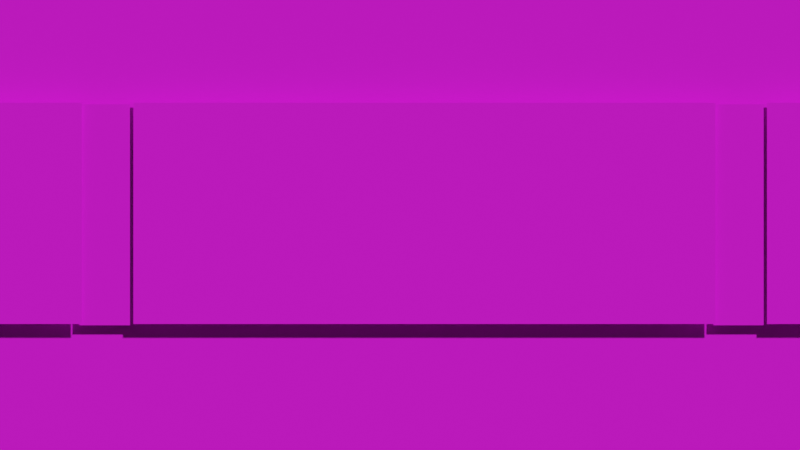 # Source: Train.blend  (saved by Blender 2.93.21; exported with 4.5.12 LTS)
import bpy
from mathutils import Matrix  # noqa: F401  (used for matrix-valued properties, if any)

bpy.ops.wm.read_factory_settings(use_empty=True)
scene = bpy.context.scene
scene.name = 'Scene'

# ---- collections
col_collection = bpy.data.collections.new('Collection'); scene.collection.children.link(col_collection)
col_reference = bpy.data.collections.new('reference'); scene.collection.children.link(col_reference)

# ---- images (referenced by path relative to the original .blend; pixels are not part of the script)
import os
ASSET_DIR = os.environ.get("B2B_ASSET_DIR", "")  # directory of the original .blend (textures are referenced by path, not embedded)
HERE = os.path.dirname(os.path.abspath(__file__))  # packed textures are extracted next to this script under _unpacked/

def load_image(name, relpath, width, height, colorspace="sRGB"):
    """Load a texture the original file referenced (path relative to the .blend, or extracted next to this script)."""
    p = next((c for c in (os.path.join(HERE, relpath), os.path.join(ASSET_DIR, relpath)) if relpath and os.path.exists(c)), "")
    if p:
        img = bpy.data.images.load(p, check_existing=True)
        img.name = name
    else:  # same state as the original file: an image datablock whose file is absent (Cycles renders it pink)
        img = bpy.data.images.new(name, width, height)
        img.source = "FILE"
        img.filepath = "//" + (relpath or name)
    img.colorspace_settings.name = colorspace
    return img
img_train_sheet_png = load_image('train-Sheet.png', 'train-Sheet.png', 1024, 1024, 'sRGB')

# ---- materials (node trees are filled in below, after node groups)
mat_trainsheet = bpy.data.materials.new('trainSheet')
mat_trainsheet.surface_render_method = 'BLENDED'
mat_trainsheet.blend_method = 'BLEND'
mat_trainsheet.alpha_threshold = 0.0
mat_trainsheet.use_transparent_shadow = False
mat_trainsheet.line_color = (0.0, 0.0, 0.0, 1.0)

# ---- material node trees
mat_trainsheet.use_nodes = True; mat_trainsheet.node_tree.nodes.clear()
_N = mat_trainsheet.node_tree.nodes; _L = mat_trainsheet.node_tree.links
n0 = _N.new('ShaderNodeOutputMaterial'); n0.name = 'Material Output'; n0.location = (496, 300)
n1 = _N.new('ShaderNodeTexImage'); n1.name = 'Image Texture'; n1.location = (-144, 267)
n1.image = img_train_sheet_png
n1.interpolation = 'Closest'
n2 = _N.new('ShaderNodeBsdfPrincipled'); n2.name = 'Principled BSDF'; n2.location = (176, 275)
n2.distribution = 'GGX'
n2.subsurface_method = 'BURLEY'
n2.inputs[3].default_value = 1.45
n2.inputs[27].default_value = (0.0, 0.0, 0.0, 1.0)
n2.inputs[28].default_value = 1.0
_L.new(n1.outputs[0], n2.inputs[0])
_L.new(n2.outputs[0], n0.inputs[0])
_L.new(n1.outputs[1], n2.inputs[4])
n0.is_active_output = True

# ---- world
world_world = bpy.data.worlds.new('World'); scene.world = world_world
world_world.use_nodes = True; world_world.node_tree.nodes.clear()
_N = world_world.node_tree.nodes; _L = world_world.node_tree.links
n0 = _N.new('ShaderNodeOutputWorld'); n0.name = 'World Output'; n0.location = (300, 300)
n1 = _N.new('ShaderNodeBackground'); n1.name = 'Background'; n1.location = (10, 300)
n1.inputs[0].default_value = (0.05088, 0.05088, 0.05088, 1.0)
_L.new(n1.outputs[0], n0.inputs[0])
n0.is_active_output = True
world_world.color = (0.05088, 0.05088, 0.05088)
world_world.use_sun_shadow = False
world_world.sun_shadow_jitter_overblur = 0.0

# ---- cameras
cam_camera = bpy.data.cameras.new('Camera')
cam_camera.type = 'ORTHO'
cam_camera.clip_end = 100.0
cam_camera.ortho_scale = 7.314

# ---- meshes
me_plane_002 = bpy.data.meshes.new('Plane.002')
me_plane_002.from_pydata([(-2.423, -0.9034, -4.224e-09), (2.898, -0.9034, -4.224e-09), (-2.423, 1.119, -5.192e-09), (2.898, 1.119, -5.192e-09)], [], [(0, 1, 3, 2)])
_uv = me_plane_002.uv_layers.new(name='UVMap')
_uv.uv.foreach_set('vector', [0.4335, 0.6179, 0.5504, 0.6179, 0.5504, 0.6349, 0.4335, 0.6349])
me_plane_002.materials.append(mat_trainsheet)
me_plane_002.use_remesh_fix_poles = True
me_plane_002.use_remesh_preserve_attributes = False
me_plane_002.update()
me_plane = bpy.data.meshes.new('Plane')
me_plane.from_pydata([(-1.0, -1.0, 0.0), (1.0, -1.0, 0.0), (-1.0, 1.0, 0.0), (1.0, 1.0, 0.0)], [], [(0, 1, 3, 2)])
_uv = me_plane.uv_layers.new(name='UVMap')
_uv.uv.foreach_set('vector', [-0.0006441, 0.6428, 1.0, 0.6428, 1.0, 0.6534, -0.0006441, 0.6534])
me_plane.materials.append(mat_trainsheet)
me_plane.use_remesh_fix_poles = True
me_plane.use_remesh_preserve_attributes = False
me_plane.update()
me_plane_001 = bpy.data.meshes.new('Plane.001')
me_plane_001.from_pydata([(-1.0, -1.0, 0.0), (1.0, -1.0, 0.0), (-1.0, 1.0, 0.0), (1.0, 1.0, 0.0)], [], [(0, 1, 3, 2)])
_uv = me_plane_001.uv_layers.new(name='UVMap')
_uv.uv.foreach_set('vector', [-0.0006441, 0.6785, 1.0, 0.6785, 1.0, 0.689, -0.0006441, 0.689])
me_plane_001.materials.append(mat_trainsheet)
me_plane_001.use_remesh_fix_poles = True
me_plane_001.use_remesh_preserve_attributes = False
me_plane_001.update()
me_plane_004 = bpy.data.meshes.new('Plane.004')
me_plane_004.from_pydata([(19.07, -1.0, 0.0), (21.07, -1.0, 0.0), (19.07, 1.0, 0.0), (21.07, 1.0, 0.0), (39.14, -1.0, 0.0), (41.14, -1.0, 0.0), (39.14, 1.0, 0.0), (41.14, 1.0, 0.0), (59.21, -1.0, 0.0), (61.21, -1.0, 0.0), (59.21, 1.0, 0.0), (61.21, 1.0, 0.0), (79.28, -1.0, 0.0), (81.28, -1.0, 0.0), (79.28, 1.0, 0.0), (81.28, 1.0, 0.0), (99.35, -1.0, 0.0), (101.3, -1.0, 0.0), (99.35, 1.0, 0.0), (101.3, 1.0, 0.0), (119.4, -1.0, 0.0), (121.4, -1.0, 0.0), (119.4, 1.0, 0.0), (121.4, 1.0, 0.0)], [], [(0, 1, 3, 2), (4, 5, 7, 6), (8, 9, 11, 10), (12, 13, 15, 14), (16, 17, 19, 18), (20, 21, 23, 22)])
_uv = me_plane_004.uv_layers.new(name='UVMap')
_uv.uv.foreach_set('vector', [0.4234, 0.5824, 0.4336, 0.5824, 0.4336, 0.5985, 0.4234, 0.5985, 0.4234, 0.5824, 0.4336, 0.5824, 0.4336, 0.5985, 0.4234, 0.5985, 0.4234, 0.5824, 0.4336, 0.5824, 0.4336, 0.5985, 0.4234, 0.5985, 0.4234, 0.5824, 0.4336, 0.5824, 0.4336, 0.5985, 0.4234, 0.5985, 0.4234, 0.5824, 0.4336, 0.5824, 0.4336, 0.5985, 0.4234, 0.5985, 0.4234, 0.5824, 0.4336, 0.5824, 0.4336, 0.5985, 0.4234, 0.5985])
me_plane_004.materials.append(mat_trainsheet)
me_plane_004.use_remesh_fix_poles = True
me_plane_004.use_remesh_preserve_attributes = False
me_plane_004.update()
me_plane_005 = bpy.data.meshes.new('Plane.005')
me_plane_005.from_pydata([(-2.423, -0.9034, -4.224e-09), (2.898, -0.9034, -4.224e-09), (-2.423, 1.119, -5.192e-09), (2.898, 1.119, -5.192e-09)], [], [(0, 1, 3, 2)])
_uv = me_plane_005.uv_layers.new(name='UVMap')
_uv.uv.foreach_set('vector', [0.4335, 0.547, 0.5504, 0.547, 0.5504, 0.5641, 0.4335, 0.5641])
me_plane_005.materials.append(mat_trainsheet)
me_plane_005.use_remesh_fix_poles = True
me_plane_005.use_remesh_preserve_attributes = False
me_plane_005.update()
me_plane_006 = bpy.data.meshes.new('Plane.006')
me_plane_006.from_pydata([(-1.0, -1.0, 0.0), (1.0, -1.0, 0.0), (-1.0, 1.0, 0.0), (1.0, 1.0, 0.0)], [], [(0, 1, 3, 2)])
_uv = me_plane_006.uv_layers.new(name='UVMap')
_uv.uv.foreach_set('vector', [0.06713, 0.0823, 0.1687, 0.0823, 0.1687, 0.09926, 0.06713, 0.09926])
me_plane_006.materials.append(mat_trainsheet)
me_plane_006.use_remesh_fix_poles = True
me_plane_006.use_remesh_preserve_attributes = False
me_plane_006.update()
me_plane_007 = bpy.data.meshes.new('Plane.007')
me_plane_007.from_pydata([(-1.0, -1.0, 0.0), (1.0, -1.0, 0.0), (-1.0, 1.0, 0.0), (1.0, 1.0, 0.0)], [], [(0, 1, 3, 2)])
_uv = me_plane_007.uv_layers.new(name='UVMap')
_uv.uv.foreach_set('vector', [0.0001178, 0.9287, 0.9999, 0.9287, 0.9999, 0.9642, 0.0001178, 0.9642])
me_plane_007.materials.append(mat_trainsheet)
me_plane_007.use_remesh_fix_poles = True
me_plane_007.use_remesh_preserve_attributes = False
me_plane_007.update()
me_plane_008 = bpy.data.meshes.new('Plane.008')
me_plane_008.from_pydata([(-1.0, -1.0, 0.0), (1.0, -1.0, 0.0), (-1.0, 1.0, 0.0), (1.0, 1.0, 0.0)], [], [(0, 1, 3, 2)])
_uv = me_plane_008.uv_layers.new(name='UVMap')
_uv.uv.foreach_set('vector', [0.0001178, 0.7129, 0.9732, 0.7129, 0.9732, 0.7507, 0.0001178, 0.7507])
me_plane_008.materials.append(mat_trainsheet)
me_plane_008.use_remesh_fix_poles = True
me_plane_008.use_remesh_preserve_attributes = False
me_plane_008.update()
me_plane_009 = bpy.data.meshes.new('Plane.009')
me_plane_009.from_pydata([(-1.0, -1.0, 0.0), (1.0, -1.0, 0.0), (-1.0, 1.0, 0.0), (1.0, 1.0, 0.0)], [], [(0, 1, 3, 2)])
_uv = me_plane_009.uv_layers.new(name='UVMap')
_uv.uv.foreach_set('vector', [0.0001178, 0.7486, 0.9732, 0.7486, 0.9732, 0.7864, 0.0001178, 0.7864])
me_plane_009.materials.append(mat_trainsheet)
me_plane_009.use_remesh_fix_poles = True
me_plane_009.use_remesh_preserve_attributes = False
me_plane_009.update()
me_plane_010 = bpy.data.meshes.new('Plane.010')
me_plane_010.from_pydata([(-1.0, -1.0, 0.0), (1.0, -1.0, 0.0), (-1.0, 1.0, 0.0), (1.0, 1.0, 0.0)], [], [(0, 1, 3, 2)])
_uv = me_plane_010.uv_layers.new(name='UVMap')
_uv.uv.foreach_set('vector', [0.0001178, 0.7847, 0.9732, 0.7847, 0.9732, 0.8225, 0.0001178, 0.8225])
me_plane_010.materials.append(mat_trainsheet)
me_plane_010.use_remesh_fix_poles = True
me_plane_010.use_remesh_preserve_attributes = False
me_plane_010.update()
me_plane_011 = bpy.data.meshes.new('Plane.011')
me_plane_011.from_pydata([(-1.0, -1.0, 0.0), (1.0, -1.0, 0.0), (-1.0, 1.0, 0.0), (1.0, 1.0, 0.0)], [], [(0, 1, 3, 2)])
_uv = me_plane_011.uv_layers.new(name='UVMap')
_uv.uv.foreach_set('vector', [0.0001178, 0.8201, 0.9732, 0.8201, 0.9732, 0.858, 0.0001178, 0.858])
me_plane_011.materials.append(mat_trainsheet)
me_plane_011.use_remesh_fix_poles = True
me_plane_011.use_remesh_preserve_attributes = False
me_plane_011.update()
me_plane_012 = bpy.data.meshes.new('Plane.012')
me_plane_012.from_pydata([(-1.0, -1.0, 0.0), (1.0, -1.0, 0.0), (-1.0, 0.0, 0.0), (1.0, 0.0, 0.0)], [], [(0, 1, 3, 2)])
_uv = me_plane_012.uv_layers.new(name='UVMap')
_uv.uv.foreach_set('vector', [0.0001178, 0.8931, 0.9732, 0.8931, 0.9732, 0.9121, 0.0001178, 0.9121])
me_plane_012.materials.append(mat_trainsheet)
me_plane_012.use_remesh_fix_poles = True
me_plane_012.use_remesh_preserve_attributes = False
me_plane_012.update()
me_plane_013 = bpy.data.meshes.new('Plane.013')
me_plane_013.from_pydata([(-1.0, -1.0, 0.0), (1.0, -1.0, 0.0), (-1.0, 1.0, 0.0), (1.0, 1.0, 0.0)], [], [(0, 1, 3, 2)])
_uv = me_plane_013.uv_layers.new(name='UVMap')
_uv.uv.foreach_set('vector', [0.0001178, 0.8562, 0.9732, 0.8562, 0.9732, 0.894, 0.0001178, 0.894])
me_plane_013.materials.append(mat_trainsheet)
me_plane_013.use_remesh_fix_poles = True
me_plane_013.use_remesh_preserve_attributes = False
me_plane_013.update()

# ---- objects
ob_camera = bpy.data.objects.new('Camera', cam_camera)
ob_plane_002 = bpy.data.objects.new('Plane.002', me_plane_002)
ob_plane = bpy.data.objects.new('Plane', me_plane)
ob_plane_001 = bpy.data.objects.new('Plane.001', me_plane_001)
ob_plane_004 = bpy.data.objects.new('Plane.004', me_plane_004)
ob_plane_005 = bpy.data.objects.new('Plane.005', me_plane_005)
ob_plane_006 = bpy.data.objects.new('Plane.006', me_plane_006)
ob_plane_007 = bpy.data.objects.new('Plane.007', me_plane_007)
ob_plane_008 = bpy.data.objects.new('Plane.008', me_plane_008)
ob_plane_009 = bpy.data.objects.new('Plane.009', me_plane_009)
ob_plane_010 = bpy.data.objects.new('Plane.010', me_plane_010)
ob_plane_011 = bpy.data.objects.new('Plane.011', me_plane_011)
ob_plane_012 = bpy.data.objects.new('Plane.012', me_plane_012)
ob_plane_003 = bpy.data.objects.new('Plane.003', me_plane_013)
ob_empty = bpy.data.objects.new('Empty', None)

# ---- transforms, parenting, visibility, modifiers, constraints
ob_camera.location = (0.0, -5.0, 0.0)
ob_camera.rotation_euler = (1.571, 0.0, 0.0)
ob_camera.lock_rotations_4d = False
ob_camera.empty_display_type = 'ARROWS'
ob_camera.color = (0.0, 0.0, 0.0, 0.0)
ob_camera.display_type = 'WIRE'
ob_camera.lineart.crease_threshold = 0.0
ob_plane_002.location = (-11.6, 0.0, 0.0)
ob_plane_002.rotation_euler = (1.571, -0.0, 0.0)
_m = ob_plane_002.modifiers.new('Array', 'ARRAY')
_m.count = 6
_m.use_constant_offset = True
_m.constant_offset_displace = (5.793, 0.0, 0.0)
_m.use_relative_offset = False
_m.relative_offset_displace = (-5.793, 0.0, 0.0)
ob_plane.location = (0.0, 0.0, -1.901)
ob_plane.rotation_euler = (1.571, -0.0, 0.0)
ob_plane.scale = (22.12, 1.0, 1.0)
ob_plane_001.location = (0.0, 0.5302, -1.901)
ob_plane_001.rotation_euler = (1.571, -0.0, 0.0)
ob_plane_001.scale = (22.12, 1.0, 1.0)
ob_plane_004.location = (-20.03, -0.08421, 0.09508)
ob_plane_004.rotation_euler = (1.571, -0.0, 0.0)
ob_plane_004.scale = (0.2888, 1.01, 0.2888)
ob_plane_005.location = (-11.6, -0.1252, 0.0)
ob_plane_005.rotation_euler = (1.571, -0.0, 0.0)
_m = ob_plane_005.modifiers.new('Array', 'ARRAY')
_m.count = 6
_m.use_constant_offset = True
_m.constant_offset_displace = (5.793, 0.0, 0.0)
_m.use_relative_offset = False
_m.relative_offset_displace = (-5.793, 0.0, 0.0)
ob_plane_006.location = (-16.77, -2.689e-08, 0.1161)
ob_plane_006.rotation_euler = (1.571, -0.0, 0.0)
ob_plane_006.scale = (2.305, 1.018, 1.0)
ob_plane_007.location = (0.0, 1.508, 0.03518)
ob_plane_007.rotation_euler = (1.571, -0.0, 0.0)
ob_plane_007.scale = (22.12, 2.064, 2.064)
ob_plane_008.location = (0.0, 0.7132, 0.03518)
ob_plane_008.rotation_euler = (1.571, -0.0, 0.0)
ob_plane_008.scale = (22.12, 2.064, 2.064)
ob_plane_009.location = (0.0, 0.9382, 0.03518)
ob_plane_009.rotation_euler = (1.571, -0.0, 0.0)
ob_plane_009.scale = (22.12, 2.064, 2.064)
ob_plane_010.location = (0.0, 1.165, 0.03518)
ob_plane_010.rotation_euler = (1.571, -0.0, 0.0)
ob_plane_010.scale = (22.12, 2.064, 2.064)
ob_plane_011.location = (0.0, 1.343, 0.03518)
ob_plane_011.rotation_euler = (1.571, -0.0, 0.0)
ob_plane_011.scale = (22.12, 2.064, 2.064)
ob_plane_012.location = (0.0, 0.6746, 0.03518)
ob_plane_012.rotation_euler = (1.571, -0.0, 0.0)
ob_plane_012.scale = (22.12, 2.064, 2.064)
ob_plane_003.location = (0.0, 0.1273, 0.03518)
ob_plane_003.rotation_euler = (1.571, -0.0, 0.0)
ob_plane_003.scale = (22.12, 2.064, 2.064)
ob_empty.location = (0.0, -3.331, 0.0)
ob_empty.rotation_euler = (1.571, -0.0, -0.0)
ob_empty.empty_display_type = 'IMAGE'
ob_empty.empty_display_size = 44.24
ob_empty.use_empty_image_alpha = True
ob_empty.color = (1.0, 1.0, 1.0, 0.5735)

# ---- collection membership
col_collection.objects.link(ob_camera)
col_collection.objects.link(ob_plane_002)
col_collection.objects.link(ob_plane)
col_collection.objects.link(ob_plane_001)
col_collection.objects.link(ob_plane_004)
col_collection.objects.link(ob_plane_005)
col_collection.objects.link(ob_plane_006)
col_collection.objects.link(ob_plane_007)
col_collection.objects.link(ob_plane_008)
col_collection.objects.link(ob_plane_009)
col_collection.objects.link(ob_plane_010)
col_collection.objects.link(ob_plane_011)
col_collection.objects.link(ob_plane_012)
col_collection.objects.link(ob_plane_003)
col_reference.objects.link(ob_empty)
def _layer_coll(name, lc=None):
    lc = lc or bpy.context.view_layer.layer_collection
    for c in lc.children:
        if c.name == name: return c
        r = _layer_coll(name, c)
        if r: return r
_layer_coll('reference').exclude = True

# ---- scene / render settings (as saved in the file)
scene.camera = ob_camera
scene.frame_start = 1; scene.frame_end = 5; scene.frame_set(1)
scene.render.engine = 'BLENDER_EEVEE_NEXT'
scene.render.filter_size = 0.01
scene.render.film_transparent = True
scene.cycles.use_denoising = False
scene.cycles.samples = 128
scene.cycles.sampling_pattern = 'TABULATED_SOBOL'
scene.cycles.use_adaptive_sampling = False
scene.cycles.use_light_tree = False
scene.view_settings.view_transform = 'Filmic'
bpy.context.view_layer.update()

# ---- added for rendering (the .blend has no usable light): sun
light_auto_sun = bpy.data.lights.new('AutoSun', 'SUN')
light_auto_sun.energy = 3.0
light_auto_sun.angle = 0.0523599
ob_auto_sun = bpy.data.objects.new('AutoSun', light_auto_sun)
scene.collection.objects.link(ob_auto_sun)
ob_auto_sun.rotation_euler = (0.872665, 0.174533, 0.523599)
bpy.context.view_layer.update()
